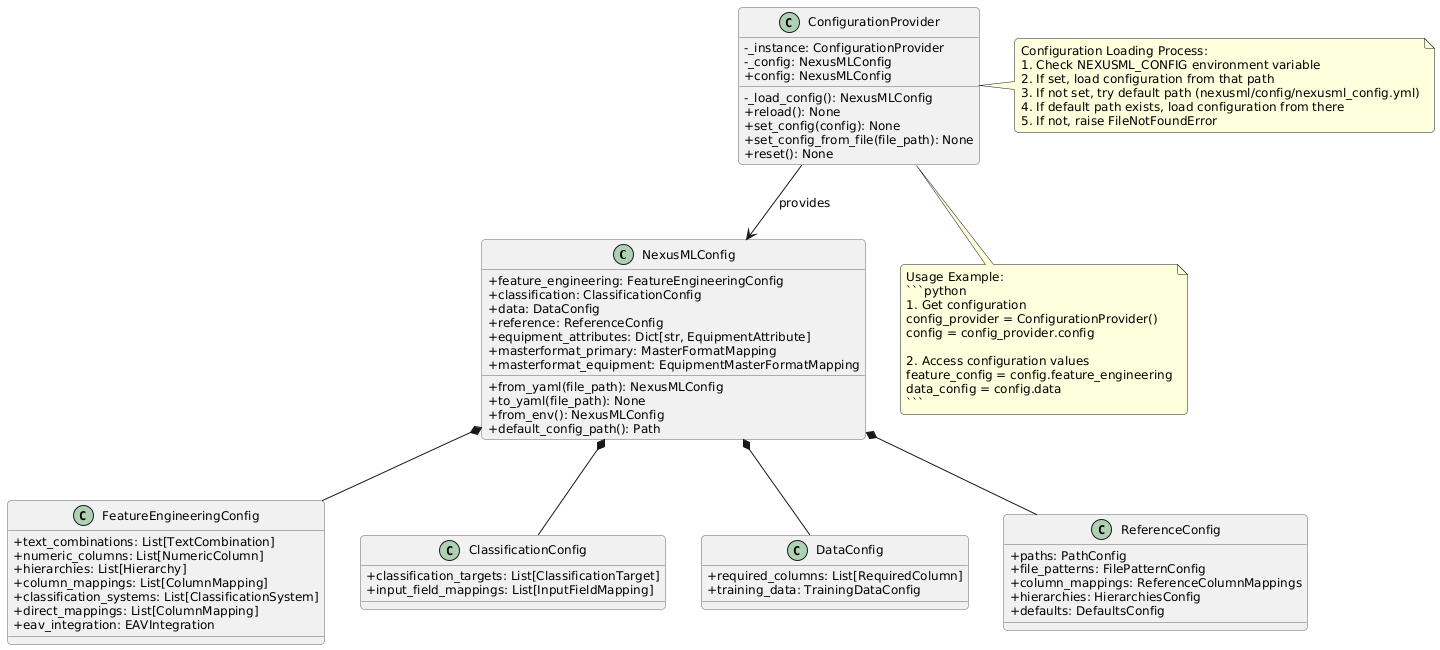

The diagram above was rendered by PlantUML. Its source (embedded in the PNG):
@startuml
' Define styles
skinparam backgroundColor white
skinparam classAttributeIconSize 0
skinparam defaultFontName Arial
skinparam defaultFontSize 12
skinparam roundCorner 8
skinparam classBorderColor #666666

' Define configuration classes
class NexusMLConfig {
  +feature_engineering: FeatureEngineeringConfig
  +classification: ClassificationConfig
  +data: DataConfig
  +reference: ReferenceConfig
  +equipment_attributes: Dict[str, EquipmentAttribute]
  +masterformat_primary: MasterFormatMapping
  +masterformat_equipment: EquipmentMasterFormatMapping
  +from_yaml(file_path): NexusMLConfig
  +to_yaml(file_path): None
  +from_env(): NexusMLConfig
  +default_config_path(): Path
}

class FeatureEngineeringConfig {
  +text_combinations: List[TextCombination]
  +numeric_columns: List[NumericColumn]
  +hierarchies: List[Hierarchy]
  +column_mappings: List[ColumnMapping]
  +classification_systems: List[ClassificationSystem]
  +direct_mappings: List[ColumnMapping]
  +eav_integration: EAVIntegration
}

class ClassificationConfig {
  +classification_targets: List[ClassificationTarget]
  +input_field_mappings: List[InputFieldMapping]
}

class DataConfig {
  +required_columns: List[RequiredColumn]
  +training_data: TrainingDataConfig
}

class ReferenceConfig {
  +paths: PathConfig
  +file_patterns: FilePatternConfig
  +column_mappings: ReferenceColumnMappings
  +hierarchies: HierarchiesConfig
  +defaults: DefaultsConfig
}

' Define configuration provider
class ConfigurationProvider {
  -_instance: ConfigurationProvider
  -_config: NexusMLConfig
  +config: NexusMLConfig
  -_load_config(): NexusMLConfig
  +reload(): None
  +set_config(config): None
  +set_config_from_file(file_path): None
  +reset(): None
}

' Define configuration loading process
note right of ConfigurationProvider
  Configuration Loading Process:
  1. Check NEXUSML_CONFIG environment variable
  2. If set, load configuration from that path
  3. If not set, try default path (nexusml/config/nexusml_config.yml)
  4. If default path exists, load configuration from there
  5. If not, raise FileNotFoundError
end note

' Define relationships
ConfigurationProvider --> NexusMLConfig : provides
NexusMLConfig *-- FeatureEngineeringConfig
NexusMLConfig *-- ClassificationConfig
NexusMLConfig *-- DataConfig
NexusMLConfig *-- ReferenceConfig

' Define usage example
note bottom of ConfigurationProvider
  Usage Example:
  ```python
  # Get configuration
  config_provider = ConfigurationProvider()
  config = config_provider.config
  
  # Access configuration values
  feature_config = config.feature_engineering
  data_config = config.data
  ```
end note
@enduml